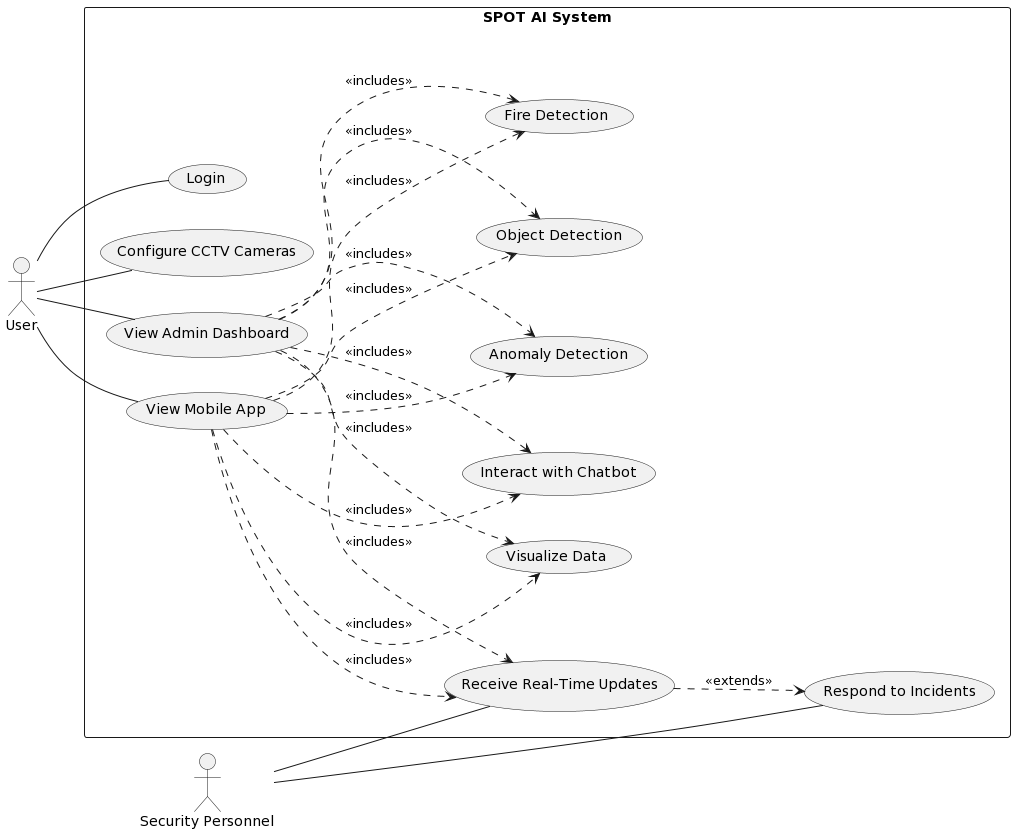

The diagram above was rendered by PlantUML. Its source (embedded in the PNG):
@startuml
left to right direction

actor User
actor "Security Personnel" as SP

rectangle "SPOT AI System" {
    usecase "Login" as UC1
    usecase "Configure CCTV Cameras" as UC2
    usecase "View Admin Dashboard" as UC3
    usecase "View Mobile App" as UC4
    usecase "Object Detection" as UC5
    usecase "Anomaly Detection" as UC6
    usecase "Fire Detection" as UC7
    usecase "Receive Real-Time Updates" as UC8
    usecase "Interact with Chatbot" as UC9
    usecase "Visualize Data" as UC10
    usecase "Respond to Incidents" as UC11
}

User -- UC1
User -- UC2
User -- UC3
User -- UC4
SP -- UC8
SP -- UC11
UC3 ..> UC5 : <<includes>>
UC3 ..> UC6 : <<includes>>
UC3 ..> UC7 : <<includes>>
UC3 ..> UC8 : <<includes>>
UC3 ..> UC9 : <<includes>>
UC3 ..> UC10 : <<includes>>
UC4 ..> UC5 : <<includes>>
UC4 ..> UC6 : <<includes>>
UC4 ..> UC7 : <<includes>>
UC4 ..> UC8 : <<includes>>
UC4 ..> UC9 : <<includes>>
UC4 ..> UC10 : <<includes>>
UC8 ..> UC11 : <<extends>>
@enduml